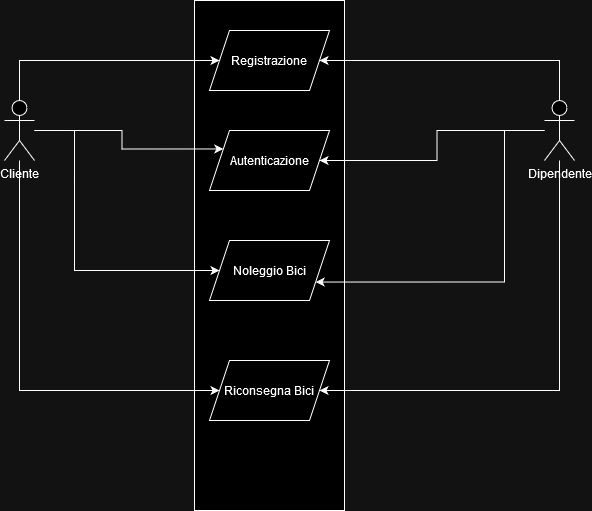

The diagram above was exported from draw.io. Its source (the exported page's mxGraphModel, read from the mxfile embedded in the PNG):
<mxGraphModel dx="1434" dy="792" grid="1" gridSize="10" guides="1" tooltips="1" connect="1" arrows="1" fold="1" page="1" pageScale="1" pageWidth="827" pageHeight="1169" math="0" shadow="0">
  <root>
    <mxCell id="0" />
    <mxCell id="1" parent="0" />
    <mxCell id="DYdNo0f_NzuPC5jgVJn8-1" value="" style="rounded=0;whiteSpace=wrap;html=1;" vertex="1" parent="1">
      <mxGeometry x="350" y="70" width="150" height="510" as="geometry" />
    </mxCell>
    <mxCell id="DYdNo0f_NzuPC5jgVJn8-2" value="Registrazione" style="shape=parallelogram;perimeter=parallelogramPerimeter;whiteSpace=wrap;html=1;fixedSize=1;" vertex="1" parent="1">
      <mxGeometry x="365" y="100" width="120" height="60" as="geometry" />
    </mxCell>
    <mxCell id="DYdNo0f_NzuPC5jgVJn8-3" value="Autenticazione" style="shape=parallelogram;perimeter=parallelogramPerimeter;whiteSpace=wrap;html=1;fixedSize=1;" vertex="1" parent="1">
      <mxGeometry x="365" y="200" width="120" height="60" as="geometry" />
    </mxCell>
    <mxCell id="DYdNo0f_NzuPC5jgVJn8-4" value="Noleggio Bici" style="shape=parallelogram;perimeter=parallelogramPerimeter;whiteSpace=wrap;html=1;fixedSize=1;" vertex="1" parent="1">
      <mxGeometry x="365" y="310" width="120" height="60" as="geometry" />
    </mxCell>
    <mxCell id="DYdNo0f_NzuPC5jgVJn8-5" value="Riconsegna Bici" style="shape=parallelogram;perimeter=parallelogramPerimeter;whiteSpace=wrap;html=1;fixedSize=1;" vertex="1" parent="1">
      <mxGeometry x="365" y="430" width="120" height="60" as="geometry" />
    </mxCell>
    <mxCell id="DYdNo0f_NzuPC5jgVJn8-13" style="edgeStyle=orthogonalEdgeStyle;rounded=0;orthogonalLoop=1;jettySize=auto;html=1;entryX=1;entryY=0.5;entryDx=0;entryDy=0;" edge="1" parent="1" source="DYdNo0f_NzuPC5jgVJn8-6" target="DYdNo0f_NzuPC5jgVJn8-2">
      <mxGeometry relative="1" as="geometry">
        <Array as="points">
          <mxPoint x="715" y="130" />
        </Array>
      </mxGeometry>
    </mxCell>
    <mxCell id="DYdNo0f_NzuPC5jgVJn8-14" style="edgeStyle=orthogonalEdgeStyle;rounded=0;orthogonalLoop=1;jettySize=auto;html=1;entryX=1;entryY=0.5;entryDx=0;entryDy=0;" edge="1" parent="1" source="DYdNo0f_NzuPC5jgVJn8-6" target="DYdNo0f_NzuPC5jgVJn8-3">
      <mxGeometry relative="1" as="geometry" />
    </mxCell>
    <mxCell id="DYdNo0f_NzuPC5jgVJn8-15" style="edgeStyle=orthogonalEdgeStyle;rounded=0;orthogonalLoop=1;jettySize=auto;html=1;entryX=1;entryY=0.75;entryDx=0;entryDy=0;" edge="1" parent="1" source="DYdNo0f_NzuPC5jgVJn8-6" target="DYdNo0f_NzuPC5jgVJn8-4">
      <mxGeometry relative="1" as="geometry">
        <Array as="points">
          <mxPoint x="660" y="200" />
          <mxPoint x="660" y="352" />
        </Array>
      </mxGeometry>
    </mxCell>
    <mxCell id="DYdNo0f_NzuPC5jgVJn8-16" style="edgeStyle=orthogonalEdgeStyle;rounded=0;orthogonalLoop=1;jettySize=auto;html=1;entryX=1;entryY=0.5;entryDx=0;entryDy=0;" edge="1" parent="1" source="DYdNo0f_NzuPC5jgVJn8-6" target="DYdNo0f_NzuPC5jgVJn8-5">
      <mxGeometry relative="1" as="geometry">
        <Array as="points">
          <mxPoint x="715" y="460" />
        </Array>
      </mxGeometry>
    </mxCell>
    <mxCell id="DYdNo0f_NzuPC5jgVJn8-6" value="Dipendente" style="shape=umlActor;verticalLabelPosition=bottom;verticalAlign=top;html=1;outlineConnect=0;" vertex="1" parent="1">
      <mxGeometry x="700" y="170" width="30" height="60" as="geometry" />
    </mxCell>
    <mxCell id="DYdNo0f_NzuPC5jgVJn8-8" style="edgeStyle=orthogonalEdgeStyle;rounded=0;orthogonalLoop=1;jettySize=auto;html=1;entryX=0;entryY=0.5;entryDx=0;entryDy=0;" edge="1" parent="1" source="DYdNo0f_NzuPC5jgVJn8-7" target="DYdNo0f_NzuPC5jgVJn8-2">
      <mxGeometry relative="1" as="geometry">
        <Array as="points">
          <mxPoint x="175" y="130" />
        </Array>
      </mxGeometry>
    </mxCell>
    <mxCell id="DYdNo0f_NzuPC5jgVJn8-9" style="edgeStyle=orthogonalEdgeStyle;rounded=0;orthogonalLoop=1;jettySize=auto;html=1;entryX=0;entryY=0.25;entryDx=0;entryDy=0;" edge="1" parent="1" source="DYdNo0f_NzuPC5jgVJn8-7" target="DYdNo0f_NzuPC5jgVJn8-3">
      <mxGeometry relative="1" as="geometry" />
    </mxCell>
    <mxCell id="DYdNo0f_NzuPC5jgVJn8-10" style="edgeStyle=orthogonalEdgeStyle;rounded=0;orthogonalLoop=1;jettySize=auto;html=1;entryX=0;entryY=0.5;entryDx=0;entryDy=0;" edge="1" parent="1" source="DYdNo0f_NzuPC5jgVJn8-7" target="DYdNo0f_NzuPC5jgVJn8-4">
      <mxGeometry relative="1" as="geometry">
        <Array as="points">
          <mxPoint x="230" y="200" />
          <mxPoint x="230" y="340" />
        </Array>
      </mxGeometry>
    </mxCell>
    <mxCell id="DYdNo0f_NzuPC5jgVJn8-11" style="edgeStyle=orthogonalEdgeStyle;rounded=0;orthogonalLoop=1;jettySize=auto;html=1;entryX=0;entryY=0.5;entryDx=0;entryDy=0;" edge="1" parent="1" source="DYdNo0f_NzuPC5jgVJn8-7" target="DYdNo0f_NzuPC5jgVJn8-5">
      <mxGeometry relative="1" as="geometry">
        <Array as="points">
          <mxPoint x="175" y="460" />
        </Array>
      </mxGeometry>
    </mxCell>
    <mxCell id="DYdNo0f_NzuPC5jgVJn8-7" value="&lt;div&gt;Cliente&lt;/div&gt;" style="shape=umlActor;verticalLabelPosition=bottom;verticalAlign=top;html=1;outlineConnect=0;" vertex="1" parent="1">
      <mxGeometry x="160" y="170" width="30" height="60" as="geometry" />
    </mxCell>
  </root>
</mxGraphModel>